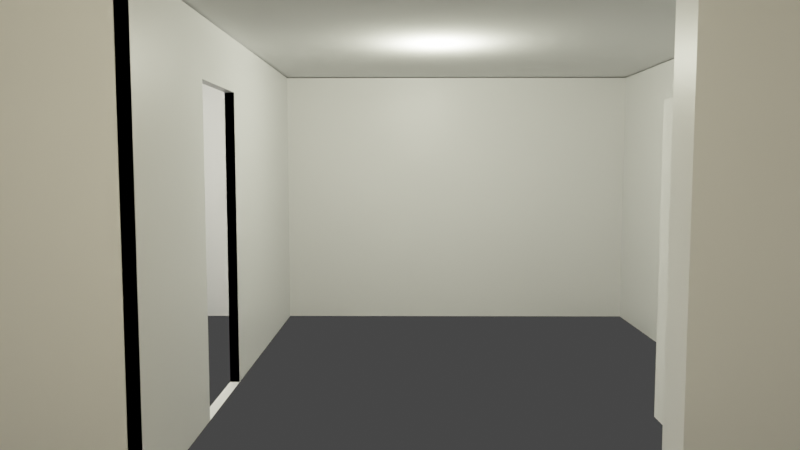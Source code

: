 # Source: maison.blend  (saved by Blender 2.93.21; exported with 4.5.12 LTS)
import bpy
from mathutils import Matrix  # noqa: F401  (used for matrix-valued properties, if any)

bpy.ops.wm.read_factory_settings(use_empty=True)
scene = bpy.context.scene
scene.name = 'Scene'

# ---- collections
col_collection = bpy.data.collections.new('Collection'); scene.collection.children.link(col_collection)
col_lampes = bpy.data.collections.new('Lampes'); col_collection.children.link(col_lampes)
col_meubles = bpy.data.collections.new('Meubles'); scene.collection.children.link(col_meubles)

# ---- materials (node trees are filled in below, after node groups)
mat_material = bpy.data.materials.new('Material')
mat_material.alpha_threshold = 0.0
mat_material.use_transparent_shadow = False
mat_material.line_color = (0.0, 0.0, 0.0, 1.0)

# ---- material node trees
mat_material.use_nodes = True; mat_material.node_tree.nodes.clear()
_N = mat_material.node_tree.nodes; _L = mat_material.node_tree.links
n0 = _N.new('ShaderNodeOutputMaterial'); n0.name = 'Material Output'; n0.location = (300, 300)
n1 = _N.new('ShaderNodeBsdfPrincipled'); n1.name = 'Principled BSDF'; n1.location = (10, 300)
n1.distribution = 'GGX'
n1.subsurface_method = 'BURLEY'
n1.inputs[2].default_value = 0.4
n1.inputs[3].default_value = 1.45
n1.inputs[27].default_value = (0.0, 0.0, 0.0, 1.0)
n1.inputs[28].default_value = 1.0
_L.new(n1.outputs[0], n0.inputs[0])
n0.is_active_output = True

# ---- world
world_world = bpy.data.worlds.new('World'); scene.world = world_world
world_world.use_nodes = True; world_world.node_tree.nodes.clear()
_N = world_world.node_tree.nodes; _L = world_world.node_tree.links
n0 = _N.new('ShaderNodeOutputWorld'); n0.name = 'World Output'; n0.location = (300, 300)
n1 = _N.new('ShaderNodeBackground'); n1.name = 'Background'; n1.location = (10, 300)
n1.inputs[0].default_value = (0.05088, 0.05088, 0.05088, 1.0)
_L.new(n1.outputs[0], n0.inputs[0])
n0.is_active_output = True
world_world.color = (0.05088, 0.05088, 0.05088)
world_world.use_sun_shadow = False
world_world.sun_shadow_jitter_overblur = 0.0

# ---- cameras
cam_camera = bpy.data.cameras.new('Camera')
cam_camera.clip_end = 100.0
cam_camera.ortho_scale = 7.314
cam_camera_001 = bpy.data.cameras.new('Camera.001')
cam_camera_002 = bpy.data.cameras.new('Camera.002')
cam_camera_002.lens = 32.0

# ---- lights
light_light_002 = bpy.data.lights.new('Light.002', 'POINT')
light_light_002.color = (1.0, 0.9722, 0.8167)
light_light_002.transmission_factor = 0.0
light_light_002.energy = 80.0
light_light_002.shadow_soft_size = 0.1
light_light_002.shadow_maximum_resolution = 0.006
light_light_002.use_absolute_resolution = True
light_light_001 = bpy.data.lights.new('Light.001', 'POINT')
light_light_001.color = (0.999, 1.0, 0.7727)
light_light_001.transmission_factor = 0.0
light_light_001.energy = 80.0
light_light_001.shadow_soft_size = 0.1
light_light_001.shadow_maximum_resolution = 0.006
light_light_001.use_absolute_resolution = True
light_light = bpy.data.lights.new('Light', 'POINT')
light_light.color = (1.0, 0.8861, 0.5913)
light_light.transmission_factor = 0.0
light_light.energy = 80.0
light_light.shadow_soft_size = 0.1
light_light.shadow_maximum_resolution = 0.006
light_light.use_absolute_resolution = True

# ---- meshes
me_cube = bpy.data.meshes.new('Cube')
me_cube.from_pydata([(6.245, -1.0, -1.0), (6.245, 7.65, -1.0), (-4.745, -0.8, -1.0), (1.0, 7.45, -1.0), (1.0, 1.85, -1.0), (0.93, 1.78, -1.0), (-8.035, -0.8, -1.0), (-8.035, -1.0, -1.0), (-1.465, 1.85, -1.0), (1.0, 3.2, -1.0), (-7.835, -0.8, -1.0), (-7.835, 2.75, -1.0), (-8.035, 2.75, -1.0), (0.93, -0.8, -1.0), (0.8, 2.95, -1.0), (-4.745, 1.95, -1.0), (-4.815, 1.95, -1.0), (0.8, 7.65, -1.0), (6.045, -0.8, -1.0), (6.045, 7.45, -1.0), (1.0, -0.8, -1.0), (-4.815, -0.8, -1.0), (6.045, 3.2, -1.0), (4.319, -0.8, -1.0), (2.901, -0.8, -1.0), (2.901, -1.0, -1.0), (4.319, -1.0, -1.0), (6.045, 3.465, -1.0), (5.06, 3.2, -1.0), (5.06, 3.465, -1.0), (2.54, 3.2, -1.0), (2.54, 4.33, -1.0), (2.54, 5.13, -1.0), (2.54, 5.13, -1.0), (2.54, 7.45, -1.0), (2.54, 3.2, -1.0), (2.54, 4.33, -1.0), (1.0, 2.75, -1.0), (2.47, 5.13, -1.0), (2.47, 7.45, -1.0), (2.47, 3.2, -1.0), (2.47, 4.33, -1.0), (2.47, 3.27, -1.0), (1.0, 3.27, -1.0), (-0.665, 1.85, -1.0), (-1.995, 1.85, -1.0), (-1.465, 1.78, -1.0), (-0.665, 1.78, -1.0), (-1.995, 1.78, -1.0), (-1.995, 0.94, -1.0), (-1.925, 1.78, -1.0), (-1.925, 0.94, -1.0), (-1.995, 0.87, -1.0), (-1.925, 0.87, -1.0), (-1.995, 0.94, -1.0), (-1.995, 0.87, -1.0), (-2.795, 0.94, -1.0), (-2.795, 0.87, -1.0), (-3.01, 0.94, -1.0), (-3.01, 0.87, -1.0), (-2.94, 0.94, -1.0), (-2.94, 0.87, -1.0), (-2.94, -0.8, -1.0), (-3.01, -0.8, -1.0), (-3.01, 0.87, -1.0), (-3.01, 0.94, -1.0), (-8.035, 2.95, -1.0), (0.93, 1.78, 1.5), (0.93, -0.8, 1.5), (-8.035, 2.75, 1.5), (-7.835, 2.75, 1.5), (-3.01, 0.87, 1.5), (-7.835, -0.8, 1.5), (-8.035, -0.8, 1.5), (-1.465, 1.78, 1.5), (-0.665, 1.78, 1.5), (-4.815, -0.8, 1.5), (4.319, -1.0, 1.5), (6.245, -1.0, 1.5), (1.0, 2.75, 1.5), (-0.665, 1.85, 1.5), (-1.465, 1.85, 1.5), (0.8, 7.65, 1.5), (0.8, 2.95, 1.5), (6.245, 7.65, 1.5), (1.0, 1.85, 1.5), (4.319, -0.8, 1.5), (6.045, -0.8, 1.5), (1.0, -0.8, 1.5), (2.54, 4.33, 1.5), (-4.745, -0.8, 1.5), (-4.745, 1.95, 1.5), (6.045, 3.465, 1.5), (6.045, 7.45, 1.5), (-4.815, 1.95, 1.5), (1.0, 3.2, 1.5), (1.0, 7.45, 1.5), (-8.035, -1.0, 1.5), (2.901, -0.8, 1.5), (2.901, -1.0, 1.5), (6.045, 3.2, 1.5), (5.06, 3.2, 1.5), (5.06, 3.465, 1.5), (2.47, 3.27, 1.5), (2.47, 4.33, 1.5), (2.54, 5.13, 1.5), (2.54, 7.45, 1.5), (2.54, 3.2, 1.5), (1.0, 3.27, 1.5), (2.47, 5.13, 1.5), (2.47, 7.45, 1.5), (2.47, 3.2, 1.5), (-1.995, 1.85, 1.5), (-1.995, 1.78, 1.5), (-1.925, 1.78, 1.5), (-1.925, 0.94, 1.5), (-1.925, 0.87, 1.5), (-1.995, 0.87, 1.5), (-1.995, 0.94, 1.5), (-2.795, 0.87, 1.5), (-2.795, 0.94, 1.5), (-3.01, 0.94, 1.5), (-2.94, 0.87, 1.5), (-2.94, 0.94, 1.5), (-3.01, -0.8, 1.5), (-2.94, -0.8, 1.5), (-8.035, 2.95, 1.5), (1.0, 1.85, -0.875), (1.0, 2.75, -0.875), (1.0, 2.75, -0.875), (1.0, 1.85, -0.875), (-4.745, 2.75, -0.875), (-4.745, 1.85, -0.875), (-7.835, 2.75, -0.875), (-3.01, 0.87, -0.875), (-4.745, 1.95, -0.875), (-1.995, 0.94, -0.875), (-0.665, 1.85, -0.875), (-1.465, 1.85, -0.875), (-1.995, 1.85, -0.875), (-4.745, 0.94, -0.875), (-2.795, 0.94, -0.875), (-2.94, 0.94, -0.875), (-3.01, 0.94, -0.875), (-3.01, 0.94, -0.875), (-3.01, 0.87, -0.875), (-7.835, -0.8, -0.875), (-4.815, -0.8, -0.875), (-3.01, -0.8, -0.875), (-1.995, 1.78, -0.875), (-4.745, -0.8, -0.875), (-4.815, 2.75, -0.875), (-4.815, 1.95, -0.875), (2.54, 5.13, 1.12), (2.47, 5.13, 1.12), (2.47, 4.33, 1.12), (2.54, 4.33, 1.12), (-1.465, 1.78, 1.12), (-0.665, 1.78, 1.12), (-0.665, 1.85, 1.12), (-1.465, 1.85, 1.12), (-0.665, 1.78, -0.875), (-1.465, 1.78, -0.875), (-1.465, 1.78, -0.875), (-0.665, 1.78, -0.875), (0.93, -0.8, -0.875), (-2.94, -0.8, -0.875), (-2.94, -0.8, -0.875), (0.93, -0.8, -0.875), (-2.94, 0.87, -0.875), (0.93, 0.87, -0.875), (-1.925, 0.94, -0.875), (-1.925, 0.87, -0.875), (-1.995, 0.87, -0.875), (-1.995, 0.87, -0.875), (-2.795, 0.87, -0.875), (-1.925, 1.78, -0.875), (0.93, 1.78, -0.875), (-1.995, 0.94, 1.12), (-2.795, 0.94, 1.12), (-1.995, 0.87, 1.12), (-4.745, 2.75, 1.5), (-2.795, 0.87, 1.12), (-4.815, 2.75, 1.5), (-4.815, 1.95, 1.5), (-4.745, 1.95, 1.5), (-4.745, 2.75, 1.5), (-4.815, 2.75, 1.5), (-4.745, 1.95, 1.12), (-4.745, 2.75, 1.12), (-4.815, 1.95, 1.12), (-4.815, 2.75, 1.12), (-1.925, -0.8, 1.5), (-1.995, -0.8, 1.5), (-1.925, -0.8, -0.875), (-1.995, -0.8, -0.875), (-1.995, -0.8, 1.12)], [(32, 33), (85, 79), (136, 54), (166, 167), (168, 165), (55, 173), (76, 184), (70, 187)], [(11, 37, 9, 14, 66, 12), (49, 51, 50, 48), (6, 7, 25, 26, 0, 18, 23, 24, 20, 13, 62, 63, 2, 21, 10), (46, 8, 44, 47), (21, 16, 15, 2), (5, 4, 20, 13), (17, 3, 43, 9, 14), (1, 0, 18, 22, 27, 19), (1, 19, 34, 39, 3, 17), (11, 12, 6, 10), (22, 28, 29, 27), (31, 36, 35, 30), (36, 41, 42, 40, 35), (34, 39, 38, 33), (32, 38, 41, 31), (40, 42, 43, 9), (49, 52, 53, 51), (49, 54, 55, 52), (54, 56, 57, 55), (56, 60, 61, 57), (58, 60, 61, 59), (47, 44, 4, 5), (61, 62, 63, 59), (46, 8, 45, 48, 50), (59, 64, 65, 58), (70, 69, 126, 83, 95, 79, 181, 183), (118, 113, 114, 115), (73, 72, 76, 90, 124, 125, 193, 192, 68, 88, 98, 86, 87, 78, 77, 99, 97), (75, 80, 159, 158), (76, 90, 91, 94), (67, 68, 88, 85), (82, 83, 95, 108, 96), (84, 93, 92, 100, 87, 78), (84, 82, 96, 110, 106, 93), (70, 72, 73, 69), (100, 92, 102, 101), (89, 107, 111, 103, 104), (106, 105, 109, 110), (109, 105, 153, 154), (111, 95, 108, 103), (118, 115, 116, 117), (118, 117, 119, 120), (120, 119, 122, 123), (121, 71, 122, 123), (75, 67, 85, 80), (122, 71, 124, 125), (74, 114, 113, 112, 81), (35, 40, 111, 107), (11, 10, 146, 133), (64, 59, 145, 134), (140, 144, 145, 134, 148, 150), (179, 182, 180, 178), (33, 38, 154, 153), (74, 75, 158, 157), (9, 37, 128, 79, 95), (24, 25, 99, 98), (10, 21, 147, 76, 72, 146), (179, 141, 175, 182), (24, 23, 86, 98), (0, 26, 77, 78), (178, 180, 173, 136), (20, 24, 98, 88), (37, 11, 133, 70, 183, 181, 79, 128), (43, 42, 103, 108), (25, 7, 97, 99), (47, 5, 177, 164), (58, 65, 144, 121, 143), (40, 30, 107, 111), (26, 25, 99, 77), (44, 8, 138, 137), (23, 26, 77, 86), (17, 14, 83, 82), (60, 58, 143, 142), (38, 32, 153, 105, 109, 154), (22, 18, 87, 100), (0, 1, 84, 78), (31, 41, 155, 156), (4, 44, 137, 159, 80, 85, 127), (59, 63, 148, 124, 71, 145), (40, 9, 95, 111), (29, 28, 101, 102), (1, 17, 82, 84), (62, 61, 169, 122, 125, 166), (3, 39, 110, 96), (28, 22, 100, 101), (23, 18, 87, 86), (45, 8, 138, 139), (27, 29, 102, 92), (20, 4, 127, 85, 88), (60, 56, 141, 142), (6, 12, 69, 73), (42, 41, 155, 104, 103), (57, 61, 169, 175), (65, 64, 134, 71, 121, 144), (31, 30, 107, 89, 156), (2, 15, 135, 188, 91, 90, 150), (2, 63, 148, 124, 90, 150), (48, 45, 139, 149), (19, 27, 92, 93), (91, 188, 135, 152, 190, 94), (12, 66, 126, 69), (34, 33, 153, 105, 106), (66, 14, 83, 126), (49, 48, 149, 136), (50, 51, 171, 176), (34, 19, 93, 106), (43, 3, 96, 108), (30, 35, 107), (53, 52, 174, 173, 172), (37, 4, 127, 128), (15, 16, 147, 132, 135), (46, 50, 176, 163), (38, 39, 110, 109, 154), (7, 6, 73, 97), (5, 13, 165, 68, 67, 177), (51, 53, 172, 171), (41, 36, 156, 89, 104, 155), (128, 127, 130, 129), (129, 130, 137, 138, 139, 132, 135, 131), (132, 139, 149, 136, 141, 142, 143, 144, 140), (157, 158, 159, 160), (139, 138, 160, 81, 112), (131, 135, 152, 151), (142, 143, 121, 123), (142, 141, 179, 120, 123), (136, 149, 113, 118, 178), (149, 139, 112, 113), (134, 145, 71), (151, 152, 147, 146, 133), (94, 190, 152, 147, 76), (16, 21, 147), (133, 146, 72, 70), (153, 156, 155, 154), (152, 135, 132, 147), (104, 109, 154, 155), (89, 104, 155, 156), (105, 89, 156, 153), (89, 105, 109, 104), (80, 81, 160, 159), (81, 74, 157, 160), (137, 138, 163, 164), (164, 163, 162, 161), (13, 62, 166, 195, 194, 165), (168, 194, 195, 167, 169, 175, 174, 173, 172, 170), (166, 195, 196, 193, 125), (170, 172, 171, 176, 163, 162, 161, 164, 177), (175, 169, 122, 119, 182), (174, 180, 196, 195), (159, 137, 164, 158), (164, 177, 67, 75, 158), (171, 172, 116, 115), (176, 171, 115, 114), (163, 176, 114, 74, 157), (160, 157, 163, 138), (74, 81, 80, 75), (179, 178, 118, 120), (119, 117, 180, 182), (141, 136, 174, 175), (91, 94, 184, 185), (185, 184, 187, 186), (181, 91, 185, 186), (94, 183, 187, 184), (183, 181, 186, 187), (184, 187, 191, 190), (91, 181, 189, 188), (189, 191, 190, 188), (194, 195, 196, 193, 192), (116, 172, 194, 192), (172, 173, 195, 194), (180, 117, 193, 196), (117, 116, 192, 193), (173, 174, 195), (192, 194, 165, 68)])
_uv = me_cube.uv_layers.new(name='UVMap')
_uv.uv.foreach_set('vector', [0.0, 0.0, 0.0, 0.0, 0.0, 0.0, 0.0, 0.0, 0.0, 0.0, 0.0, 0.0, 0.0, 0.0, 0.0, 0.0, 0.0, 0.0, 0.0, 0.0, 0.0, 0.0, 0.0, 0.0, 0.0, 0.0, 0.0, 0.0, 0.0, 0.0, 0.0, 0.0, 0.0, 0.0, 0.0, 0.0, 0.0, 0.0, 0.0, 0.0, 0.0, 0.0, 0.0, 0.0, 0.0, 0.0, 0.0, 0.0, 0.0, 0.0, 0.0, 0.0, 0.0, 0.0, 0.0, 0.0, 0.0, 0.0, 0.0, 0.0, 0.0, 0.0, 0.0, 0.0, 0.0, 0.0, 0.0, 0.0, 0.0, 0.0, 0.0, 0.0, 0.0, 0.0, 0.0, 0.0, 0.0, 0.0, 0.0, 0.0, 0.0, 0.0, 0.0, 0.0, 0.0, 0.0, 0.0, 0.0, 0.0, 0.0, 0.0, 0.0, 0.0, 0.0, 0.0, 0.0, 0.0, 0.0, 0.0, 0.0, 0.0, 0.0, 0.0, 0.0, 0.0, 0.0, 0.0, 0.0, 0.0, 0.0, 0.0, 0.0, 0.0, 0.0, 0.0, 0.0, 0.0, 0.0, 0.0, 0.0, 0.0, 0.0, 0.0, 0.0, 0.0, 0.0, 0.0, 0.0, 0.0, 0.0, 0.0, 0.0, 0.0, 0.0, 0.0, 0.0, 0.0, 0.0, 0.0, 0.0, 0.0, 0.0, 0.0, 0.0, 0.0, 0.0, 0.0, 0.0, 0.0, 0.0, 0.0, 0.0, 0.0, 0.0, 0.0, 0.0, 0.0, 0.0, 0.0, 0.0, 0.0, 0.0, 0.0, 0.0, 0.0, 0.0, 0.0, 0.0, 0.0, 0.0, 0.0, 0.0, 0.0, 0.0, 0.0, 0.0, 0.0, 0.0, 0.0, 0.0, 0.0, 0.0, 0.0, 0.0, 0.0, 0.0, 0.0, 0.0, 0.0, 0.0, 0.0, 0.0, 0.0, 0.0, 0.0, 0.0, 0.0, 0.0, 0.0, 0.0, 0.0, 0.0, 0.0, 0.0, 0.0, 0.0, 0.0, 0.0, 0.0, 0.0, 0.0, 0.0, 0.0, 0.0, 0.0, 0.0, 0.0, 0.0, 0.0, 0.0, 0.0, 0.0, 0.0, 0.0, 0.0, 0.0, 0.0, 0.0, 0.0, 0.0, 0.0, 0.0, 0.0, 0.0, 0.0, 0.0, 0.0, 0.0, 0.0, 0.0, 0.0, 0.0, 0.0, 0.0, 0.0, 0.0, 0.0, 0.0, 0.0, 0.0, 0.0, 0.0, 0.0, 0.0, 0.0, 0.0, 0.0, 0.0, 0.0, 0.0, 0.0, 0.0, 0.0, 0.0, 0.0, 0.0, 0.0, 0.0, 0.0, 0.0, 0.0, 0.0, 0.0, 0.0, 0.0, 0.0, 0.0, 0.0, 0.0, 0.0, 0.0, 0.0, 0.0, 0.0, 0.0, 0.0, 0.0, 0.0, 0.0, 0.0, 0.0, 0.0, 0.0, 0.0, 0.0, 0.0, 0.0, 0.0, 0.0, 0.0, 0.0, 0.0, 0.0, 0.0, 0.0, 0.0, 0.0, 0.0, 0.0, 0.0, 0.0, 0.0, 0.0, 0.0, 0.0, 0.0, 0.0, 0.0, 0.0, 0.0, 0.0, 0.0, 0.0, 0.0, 0.0, 0.0, 0.0, 0.0, 0.0, 0.0, 0.0, 0.0, 0.0, 0.0, 0.0, 0.0, 0.0, 0.0, 0.0, 0.0, 0.0, 0.0, 0.0, 0.0, 0.0, 0.0, 0.0, 0.0, 0.0, 0.0, 0.0, 0.0, 0.0, 0.0, 0.0, 0.0, 0.0, 0.0, 0.0, 0.0, 0.0, 0.0, 0.0, 0.0, 0.0, 0.0, 0.0, 0.0, 0.0, 0.0, 0.0, 0.0, 0.0, 0.0, 0.0, 0.0, 0.0, 0.0, 0.0, 0.0, 0.0, 0.0, 0.0, 0.0, 0.0, 0.0, 0.0, 0.0, 0.0, 0.0, 0.0, 0.0, 0.0, 0.0, 0.0, 0.0, 0.0, 0.0, 0.0, 0.0, 0.0, 0.0, 0.0, 0.0, 0.0, 0.0, 0.0, 0.0, 0.0, 0.0, 0.0, 0.0, 0.0, 0.0, 0.0, 0.0, 0.0, 0.0, 0.0, 0.0, 0.0, 0.0, 0.0, 0.0, 0.0, 0.0, 0.0, 0.0, 0.0, 0.0, 0.0, 0.0, 0.0, 0.0, 0.0, 0.0, 0.0, 0.0, 0.0, 0.0, 0.0, 0.0, 0.0, 0.0, 0.0, 0.0, 0.0, 0.0, 0.0, 0.0, 0.0, 0.0, 0.0, 0.0, 0.0, 0.0, 0.0, 0.0, 0.0, 0.0, 0.0, 0.0, 0.0, 0.0, 0.0, 0.0, 0.0, 0.0, 0.0, 0.0, 0.0, 0.0, 0.0, 0.0, 0.0, 0.0, 0.0, 0.0, 0.0, 0.0, 0.0, 0.0, 0.0, 0.0, 0.0, 0.0, 0.0, 0.0, 0.0, 0.0, 0.0, 0.0, 0.0, 0.0, 0.0, 0.0, 0.0, 0.0, 0.0, 0.0, 0.0, 0.0, 0.0, 0.0, 0.0, 0.0, 0.0, 0.0, 0.0, 0.0, 0.0, 0.0, 0.0, 0.0, 0.0, 0.0, 0.0, 0.0, 0.0, 0.0, 0.0, 0.0, 0.0, 0.0, 0.0, 0.0, 0.0, 0.0, 0.0, 0.0, 0.0, 0.0, 0.0, 0.0, 0.0, 0.0, 0.0, 0.0, 0.0, 0.0, 0.0, 0.0, 0.0, 0.0, 0.0, 0.0, 0.0, 0.0, 0.0, 0.0, 0.0, 0.0, 0.0, 0.0, 0.0, 0.0, 0.0, 0.0, 0.0, 0.0, 0.0, 0.0, 0.0, 0.0, 0.0, 0.0, 0.0, 0.0, 0.0, 0.0, 0.0, 0.0, 0.0, 0.0, 0.0, 0.0, 0.0, 0.0, 0.0, 0.0, 0.0, 0.0, 0.0, 0.0, 0.0, 0.0, 0.0, 0.0, 0.0, 0.0, 0.0, 0.0, 0.0, 0.0, 0.0, 0.0, 0.0, 0.0, 0.0, 0.0, 0.0, 0.0, 0.0, 0.0, 0.0, 0.0, 0.0, 0.0, 0.0, 0.0, 0.0, 0.0, 0.0, 0.0, 0.0, 0.0, 0.0, 0.0, 0.0, 0.0, 0.0, 0.0, 0.0, 0.0, 0.0, 0.0, 0.0, 0.0, 0.0, 0.0, 0.0, 0.0, 0.0, 0.0, 0.0, 0.0, 0.0, 0.0, 0.0, 0.0, 0.0, 0.0, 0.0, 0.0, 0.0, 0.0, 0.0, 0.0, 0.0, 0.0, 0.0, 0.0, 0.0, 0.0, 0.0, 0.0, 0.0, 0.0, 0.0, 0.0, 0.0, 0.0, 0.0, 0.0, 0.0, 0.0, 0.0, 0.0, 0.0, 0.0, 0.0, 0.0, 0.0, 0.0, 0.0, 0.0, 0.0, 0.0, 0.0, 0.0, 0.0, 0.0, 0.0, 0.0, 0.0, 0.0, 0.0, 0.0, 0.0, 0.0, 0.0, 0.0, 0.0, 0.0, 0.0, 0.0, 0.0, 0.0, 0.0, 0.0, 0.0, 0.0, 0.0, 0.0, 0.0, 0.0, 0.0, 0.0, 0.0, 0.0, 0.0, 0.0, 0.0, 0.0, 0.0, 0.0, 0.0, 0.0, 0.0, 0.0, 0.0, 0.0, 0.0, 0.0, 0.0, 0.0, 0.0, 0.0, 0.0, 0.0, 0.0, 0.0, 0.0, 0.0, 0.0, 0.0, 0.0, 0.0, 0.0, 0.0, 0.0, 0.0, 0.0, 0.0, 0.0, 0.0, 0.0, 0.0, 0.0, 0.0, 0.0, 0.0, 0.0, 0.0, 0.0, 0.0, 0.0, 0.0, 0.0, 0.0, 0.0, 0.0, 0.0, 0.0, 0.0, 0.0, 0.0, 0.0, 0.0, 0.0, 0.0, 0.0, 0.0, 0.0, 0.0, 0.0, 0.0, 0.0, 0.0, 0.0, 0.0, 0.0, 0.0, 0.0, 0.0, 0.0, 0.0, 0.0, 0.0, 0.0, 0.0, 0.0, 0.0, 0.0, 0.0, 0.0, 0.0, 0.0, 0.0, 0.0, 0.0, 0.0, 0.0, 0.0, 0.0, 0.0, 0.0, 0.0, 0.0, 0.0, 0.0, 0.0, 0.0, 0.0, 0.0, 0.0, 0.0, 0.0, 0.0, 0.0, 0.0, 0.0, 0.0, 0.0, 0.0, 0.0, 0.0, 0.0, 0.0, 0.0, 0.0, 0.0, 0.0, 0.0, 0.0, 0.0, 0.0, 0.0, 0.0, 0.0, 0.0, 0.0, 0.0, 0.0, 0.0, 0.0, 0.0, 0.0, 0.0, 0.0, 0.0, 0.0, 0.0, 0.0, 0.0, 0.0, 0.0, 0.0, 0.0, 0.0, 0.0, 0.0, 0.0, 0.0, 0.0, 0.0, 0.0, 0.0, 0.0, 0.0, 0.0, 0.0, 0.0, 0.0, 0.0, 0.0, 0.0, 0.0, 0.0, 0.0, 0.0, 0.0, 0.0, 0.0, 0.0, 0.0, 0.0, 0.0, 0.0, 0.0, 0.0, 0.0, 0.0, 0.0, 0.0, 0.0, 0.0, 0.0, 0.0, 0.0, 0.0, 0.0, 0.0, 0.0, 0.0, 0.0, 0.0, 0.0, 0.0, 0.0, 0.0, 0.0, 0.0, 0.0, 0.0, 0.0, 0.0, 0.0, 0.0, 0.0, 0.0, 0.0, 0.0, 0.0, 0.0, 0.0, 0.0, 0.0, 0.0, 0.0, 0.0, 0.0, 0.0, 0.0, 0.0, 0.0, 0.0, 0.0, 0.0, 0.0, 0.0, 0.0, 0.0, 0.0, 0.0, 0.0, 0.0, 0.0, 0.0, 0.0, 0.0, 0.0, 0.0, 0.0, 0.0, 0.0, 0.0, 0.0, 0.0, 0.0, 0.0, 0.0, 0.0, 0.0, 0.0, 0.0, 0.0, 0.0, 0.0, 0.0, 0.0, 0.0, 0.0, 0.0, 0.0, 0.0, 0.0, 0.0, 0.0, 0.0, 0.0, 0.0, 0.0, 0.0, 0.0, 0.0, 0.0, 0.0, 0.0, 0.0, 0.0, 0.0, 0.0, 0.0, 0.0, 0.0, 0.0, 0.0, 0.0, 0.0, 0.0, 0.0, 0.0, 0.0, 0.0, 0.0, 0.0, 0.0, 0.0, 0.0, 0.0, 0.0, 0.0, 0.0, 0.0, 0.0, 0.0, 0.0, 0.0, 0.0, 0.0, 0.0, 0.0, 0.0, 0.0, 0.0, 0.0, 0.0, 0.0, 0.0, 0.0, 0.0, 0.0, 0.0, 0.0, 0.0, 0.0, 0.0, 0.0, 0.0, 0.0, 0.0, 0.0, 0.0, 0.0, 0.0, 0.0, 0.0, 0.0, 0.0, 0.0, 0.0, 0.0, 0.0, 0.0, 0.0, 0.0, 0.0, 0.0, 0.0, 0.0, 0.0, 0.0, 0.0, 0.0, 0.0, 0.0, 0.0, 0.0, 0.0, 0.0, 0.0, 0.0, 0.0, 0.0, 0.0, 0.0, 0.0, 0.0, 0.0, 0.0, 0.0, 0.0, 0.0, 0.0, 0.0, 0.0, 0.0, 0.0, 0.0, 0.0, 0.0, 0.0, 0.0, 0.0, 0.0, 0.0, 0.0, 0.0, 0.0, 0.0, 0.0, 0.0, 0.0, 0.0, 0.0, 0.0, 0.0, 0.0, 0.0, 0.0, 0.0, 0.0, 0.0, 0.0, 0.0, 0.0, 0.0, 0.0, 0.0, 0.0, 0.0, 0.0, 0.0, 0.0, 0.0, 0.0, 0.0, 0.0, 0.0, 0.0, 0.0, 0.0, 0.0, 0.0, 0.0, 0.0, 0.0, 0.0, 0.0, 0.0, 0.0, 0.0, 0.0, 0.0, 0.0, 0.0, 0.0, 0.0, 0.0, 0.0, 0.0, 0.0, 0.0, 0.0, 0.0, 0.0, 0.0, 0.0, 0.0, 0.0, 0.0, 0.0, 0.0, 0.0, 0.0, 0.0, 0.0, 0.0, 0.0, 0.0, 0.0, 0.0, 0.0, 0.0, 0.0, 0.0, 0.0, 0.0, 0.0, 0.0, 0.0, 0.0, 0.0, 0.0, 0.0, 0.0, 0.0, 0.0, 0.0, 0.0, 0.0, 0.0, 0.0, 0.0, 0.0, 0.0, 0.0, 0.0, 0.0, 0.0, 0.0, 0.0, 0.0, 0.0, 0.0, 0.0, 0.0, 0.0, 0.0, 0.0, 0.0, 0.0, 0.0, 0.0, 0.0, 0.0, 0.0, 0.0, 0.0, 0.0, 0.0, 0.0, 0.0, 0.0, 0.0, 0.0, 0.0, 0.0, 0.0, 0.0, 0.0, 0.0, 0.0, 0.0, 0.0, 0.0, 0.0, 0.0, 0.0, 0.0, 0.0, 0.0, 0.0, 0.0, 0.0, 0.0, 0.0, 0.0, 0.0, 0.0, 0.0, 0.0, 0.0, 0.0, 0.0, 0.0, 0.0, 0.0, 0.0, 0.0, 0.0, 0.0, 0.0, 0.0, 0.0, 0.0, 0.0, 0.0, 0.0, 0.0, 0.0, 0.0, 0.0, 0.0, 0.0, 0.0, 0.0, 0.0, 0.0, 0.0, 0.0, 0.0, 0.0, 0.0, 0.0, 0.0, 0.0, 0.0, 0.0, 0.0, 0.0, 0.0, 0.0, 0.0, 0.0, 0.0, 0.0, 0.0, 0.0, 0.0, 0.0, 0.0, 0.0, 0.0, 0.0, 0.0, 0.0, 0.0, 0.0, 0.0, 0.0, 0.0, 0.0, 0.0, 0.0, 0.0, 0.0, 0.0, 0.0, 0.0, 0.0, 0.0, 0.0, 0.0, 0.0, 0.0, 0.0, 0.0, 0.0, 0.0, 0.0, 0.0, 0.0, 0.0, 0.0, 0.0, 0.0, 0.0, 0.0, 0.0, 0.0, 0.0, 0.0, 0.0, 0.0, 0.0, 0.0, 0.0, 0.0, 0.0, 0.0, 0.0, 0.0, 0.0, 0.0, 0.0, 0.0, 0.0, 0.0, 0.0, 0.0, 0.0, 0.0, 0.0, 0.0, 0.0, 0.0, 0.0, 0.0, 0.0, 0.0, 0.0, 0.0, 0.0, 0.0, 0.0, 0.0, 0.0, 0.0, 0.0, 0.0, 0.0, 0.0, 0.0, 0.0, 0.0, 0.0, 0.0, 0.0, 0.0, 0.0, 0.0, 0.0, 0.0, 0.0, 0.0, 0.0, 0.0, 0.0, 0.0, 0.0, 0.0, 0.0, 0.0, 0.0, 0.0, 0.0, 0.0, 0.0, 0.0, 0.0, 0.0, 0.0, 0.0, 0.0, 0.0, 0.0, 0.0, 0.0, 0.0, 0.0, 0.0, 0.0, 0.0, 0.0, 0.0, 0.0, 0.0, 0.0, 0.0, 0.0, 0.0, 0.0, 0.0, 0.0, 0.0, 0.0, 0.0, 0.0, 0.0, 0.0, 0.0, 0.0, 0.0, 0.0, 0.0, 0.0, 0.0, 0.0, 0.0, 0.0, 0.0, 0.0, 0.0, 0.0, 0.0, 0.0, 0.0, 0.0, 0.0, 0.0, 0.0, 0.0, 0.0, 0.0, 0.0, 0.0, 0.0, 0.0, 0.0, 0.0, 0.0, 0.0, 0.0, 0.0, 0.0, 0.0, 0.0, 0.0, 0.0, 0.0, 0.0, 0.0, 0.0, 0.0, 0.0, 0.0, 0.0, 0.0, 0.0, 0.0, 0.0, 0.0, 0.0, 0.0, 0.0, 0.0, 0.0, 0.0, 0.0, 0.0, 0.0, 0.0, 0.0, 0.0, 0.0, 0.0, 0.0, 0.0, 0.0, 0.0, 0.0, 0.0, 0.0, 0.0, 0.0, 0.0, 0.0, 0.0, 0.0, 0.0, 0.0, 0.0, 0.0, 0.0, 0.0, 0.0, 0.0, 0.0, 0.0, 0.0, 0.0, 0.0, 0.0, 0.0, 0.0, 0.0, 0.0, 0.0, 0.0, 0.0, 0.0, 0.0, 0.0, 0.0, 0.0, 0.0, 0.0, 0.0, 0.0, 0.0, 0.0, 0.0, 0.0, 0.0, 0.0, 0.0, 0.0, 0.0, 0.0, 0.0, 0.0, 0.0, 0.0, 0.0, 0.0, 0.0, 0.0, 0.0, 0.0, 0.0, 0.0, 0.0, 0.0, 0.0, 0.0, 0.0, 0.0, 0.0, 0.0, 0.0, 0.0, 0.0, 0.0, 0.0, 0.0, 0.0, 0.0, 0.0, 0.0, 0.0, 0.0, 0.0, 0.0, 0.0, 0.0, 0.0, 0.0, 0.0, 0.0, 0.0, 0.0, 0.0, 0.0, 0.0])
me_cube.materials.append(mat_material)
me_cube.use_remesh_preserve_volume = False
me_cube.use_remesh_preserve_attributes = False
me_cube.use_mirror_vertex_groups = False
me_cube.update()
me_plane = bpy.data.meshes.new('Plane')
me_plane.from_pydata([(-13.37, 1.15, 3.303), (0.9123, 1.15, 3.303), (-4.533, 9.8, 3.303), (0.9123, 9.8, 3.303), (-4.533, 5.1, 3.303), (-13.37, 5.1, 3.303), (-13.37, 5.1, 3.403), (-13.37, 1.15, 3.403), (0.9123, 1.15, 3.403), (0.9123, 9.8, 3.403), (-4.533, 9.8, 3.403), (-4.533, 5.1, 3.403)], [], [(0, 5, 4, 2, 3, 1), (7, 8, 9, 10, 11, 6), (4, 5, 6, 11), (3, 2, 10, 9), (0, 1, 8, 7), (2, 4, 11, 10), (1, 3, 9, 8), (5, 0, 7, 6)])
_uv = me_plane.uv_layers.new(name='UVMap')
_uv.uv.foreach_set('vector', [0.0, 0.0, 0.0, 0.25, 0.0, 0.5, 0.0, 1.0, 1.0, 1.0, 1.0, 0.0, 0.0, 0.0, 1.0, 0.0, 1.0, 1.0, 0.0, 1.0, 0.0, 0.5, 0.0, 0.25, 0.0, 0.5, 0.0, 0.25, 0.0, 0.25, 0.0, 0.5, 1.0, 1.0, 0.0, 1.0, 0.0, 1.0, 1.0, 1.0, 0.0, 0.0, 1.0, 0.0, 1.0, 0.0, 0.0, 0.0, 0.0, 1.0, 0.0, 0.5, 0.0, 0.5, 0.0, 1.0, 1.0, 0.0, 1.0, 1.0, 1.0, 1.0, 1.0, 0.0, 0.0, 0.25, 0.0, 0.0, 0.0, 0.0, 0.0, 0.25])
me_plane.use_remesh_fix_poles = True
me_plane.use_remesh_preserve_attributes = False
me_plane.update()
me_cube_002 = bpy.data.meshes.new('Cube.002')
me_cube_002.from_pydata([(-0.5, -0.5, -0.5), (-0.5, -0.5, 0.5), (-0.5, 0.5, -0.5), (-0.5, 0.5, 0.5), (0.5, -0.5, -0.5), (0.5, -0.5, 0.5), (0.5, 0.5, -0.5), (0.5, 0.5, 0.5)], [], [(0, 1, 3, 2), (2, 3, 7, 6), (6, 7, 5, 4), (4, 5, 1, 0), (2, 6, 4, 0), (7, 3, 1, 5)])
_uv = me_cube_002.uv_layers.new(name='UVMap')
_uv.uv.foreach_set('vector', [0.375, 0.0, 0.625, 0.0, 0.625, 0.25, 0.375, 0.25, 0.375, 0.25, 0.625, 0.25, 0.625, 0.5, 0.375, 0.5, 0.375, 0.5, 0.625, 0.5, 0.625, 0.75, 0.375, 0.75, 0.375, 0.75, 0.625, 0.75, 0.625, 1.0, 0.375, 1.0, 0.125, 0.5, 0.375, 0.5, 0.375, 0.75, 0.125, 0.75, 0.625, 0.5, 0.875, 0.5, 0.875, 0.75, 0.625, 0.75])
me_cube_002.use_remesh_fix_poles = True
me_cube_002.use_remesh_preserve_attributes = False
me_cube_002.update()
me_cube_003 = bpy.data.meshes.new('Cube.003')
me_cube_003.from_pydata([(-0.5, -0.5, -0.5), (-0.5, -0.5, 0.5), (-0.5, 0.5, -0.5), (-0.5, 0.5, 0.5), (0.5, -0.5, -0.5), (0.5, -0.5, 0.5), (0.5, 0.5, -0.5), (0.5, 0.5, 0.5)], [], [(0, 1, 3, 2), (2, 3, 7, 6), (6, 7, 5, 4), (4, 5, 1, 0), (2, 6, 4, 0), (7, 3, 1, 5)])
_uv = me_cube_003.uv_layers.new(name='UVMap')
_uv.uv.foreach_set('vector', [0.375, 0.0, 0.625, 0.0, 0.625, 0.25, 0.375, 0.25, 0.375, 0.25, 0.625, 0.25, 0.625, 0.5, 0.375, 0.5, 0.375, 0.5, 0.625, 0.5, 0.625, 0.75, 0.375, 0.75, 0.375, 0.75, 0.625, 0.75, 0.625, 1.0, 0.375, 1.0, 0.125, 0.5, 0.375, 0.5, 0.375, 0.75, 0.125, 0.75, 0.625, 0.5, 0.875, 0.5, 0.875, 0.75, 0.625, 0.75])
me_cube_003.use_remesh_fix_poles = True
me_cube_003.use_remesh_preserve_attributes = False
me_cube_003.update()
me_cube_001 = bpy.data.meshes.new('Cube.001')
me_cube_001.from_pydata([(-1.788e-07, 0.0, 0.0), (-1.788e-07, 0.0, 0.015), (-1.788e-07, 1.35, 0.0), (-1.788e-07, 1.35, 0.015), (0.6, 0.0, 0.0), (0.6, 0.0, 0.015), (0.6, 1.35, 0.0), (0.6, 1.35, 0.015)], [], [(0, 1, 3, 2), (2, 3, 7, 6), (6, 7, 5, 4), (4, 5, 1, 0), (2, 6, 4, 0), (7, 3, 1, 5)])
_uv = me_cube_001.uv_layers.new(name='UVMap')
_uv.uv.foreach_set('vector', [0.375, 0.0, 0.625, 0.0, 0.625, 0.25, 0.375, 0.25, 0.375, 0.25, 0.625, 0.25, 0.625, 0.5, 0.375, 0.5, 0.375, 0.5, 0.625, 0.5, 0.625, 0.75, 0.375, 0.75, 0.375, 0.75, 0.625, 0.75, 0.625, 1.0, 0.375, 1.0, 0.125, 0.5, 0.375, 0.5, 0.375, 0.75, 0.125, 0.75, 0.625, 0.5, 0.875, 0.5, 0.875, 0.75, 0.625, 0.75])
me_cube_001.use_remesh_fix_poles = True
me_cube_001.use_remesh_preserve_attributes = False
me_cube_001.update()

# ---- objects
ob_murs = bpy.data.objects.new('Murs', me_cube)
ob_camera = bpy.data.objects.new('Camera', cam_camera)
ob_plafond = bpy.data.objects.new('Plafond', me_plane)
ob_camera_001 = bpy.data.objects.new('Camera.001', cam_camera_001)
ob_camera_002 = bpy.data.objects.new('Camera.002', cam_camera_002)
ob_lumi_re_cellier = bpy.data.objects.new('Lumière cellier', light_light_002)
ob_lumi_re_cuisine = bpy.data.objects.new('Lumière cuisine', light_light_001)
ob_lumi_re_salon = bpy.data.objects.new('Lumière salon', light_light)
ob_vitrine = bpy.data.objects.new('Vitrine', me_cube_002)
ob_frigo = bpy.data.objects.new('Frigo', me_cube_003)
ob_bureau = bpy.data.objects.new('Bureau', me_cube_001)

# ---- transforms, parenting, visibility, modifiers, constraints
ob_murs.location = (1.0, 1.0, 1.0)
ob_murs.lock_rotations_4d = False
ob_murs.empty_display_type = 'ARROWS'
ob_murs.lineart.crease_threshold = 0.0
ob_camera.location = (4.77, 4.2, 1.6)
ob_camera.rotation_euler = (1.484, 0.0, -3.141)
ob_camera.lock_rotations_4d = False
ob_camera.empty_display_type = 'ARROWS'
ob_camera.color = (0.0, 0.0, 0.0, 0.0)
ob_camera.display_type = 'WIRE'
ob_camera.lineart.crease_threshold = 0.0
ob_plafond.location = (6.333, -1.15, -0.793)
ob_camera_001.location = (2.941, 3.315, 1.6)
ob_camera_001.rotation_euler = (1.487, 0.0001437, -4.713)
ob_camera_002.location = (4.769, 0.9838, 1.6)
ob_camera_002.rotation_euler = (1.487, 0.0001437, 6.291)
ob_lumi_re_cellier.location = (2.846, 6.291, 2.4)
ob_lumi_re_cellier.rotation_euler = (0.6503, 0.05522, 1.866)
ob_lumi_re_cellier.lock_rotations_4d = False
ob_lumi_re_cellier.empty_display_type = 'ARROWS'
ob_lumi_re_cellier.color = (0.0, 0.0, 0.0, 0.0)
ob_lumi_re_cellier.lineart.crease_threshold = 0.0
ob_lumi_re_cuisine.location = (5.007, 6.401, 2.4)
ob_lumi_re_cuisine.rotation_euler = (0.6503, 0.05522, 1.866)
ob_lumi_re_cuisine.lock_rotations_4d = False
ob_lumi_re_cuisine.empty_display_type = 'ARROWS'
ob_lumi_re_cuisine.color = (0.0, 0.0, 0.0, 0.0)
ob_lumi_re_cuisine.lineart.crease_threshold = 0.0
ob_lumi_re_salon.location = (4.344, 2.126, 2.4)
ob_lumi_re_salon.rotation_euler = (0.6503, 0.05522, 1.866)
ob_lumi_re_salon.lock_rotations_4d = False
ob_lumi_re_salon.empty_display_type = 'ARROWS'
ob_lumi_re_salon.color = (0.0, 0.0, 0.0, 0.0)
ob_lumi_re_salon.lineart.crease_threshold = 0.0
ob_vitrine.location = (6.793, 2.413, 0.95)
ob_vitrine.scale = (0.35, 0.85, 1.9)
ob_frigo.location = (6.683, 5.131, 1.0)
ob_frigo.scale = (0.65, 0.58, 2.0)
ob_bureau.location = (6.422, 0.4608, 0.725)

# ---- collection membership
col_collection.objects.link(ob_murs)
col_collection.objects.link(ob_camera)
col_collection.objects.link(ob_plafond)
col_collection.objects.link(ob_camera_001)
col_collection.objects.link(ob_camera_002)
col_lampes.objects.link(ob_lumi_re_cellier)
col_lampes.objects.link(ob_lumi_re_cuisine)
col_lampes.objects.link(ob_lumi_re_salon)
col_meubles.objects.link(ob_vitrine)
col_meubles.objects.link(ob_frigo)
col_meubles.objects.link(ob_bureau)

# ---- scene / render settings (as saved in the file)
scene.camera = ob_camera_002
scene.frame_start = 1; scene.frame_end = 250; scene.frame_set(1)
scene.render.engine = 'BLENDER_EEVEE_NEXT'
scene.cycles.use_denoising = False
scene.cycles.samples = 128
scene.cycles.sampling_pattern = 'TABULATED_SOBOL'
scene.cycles.use_adaptive_sampling = False
scene.cycles.use_light_tree = False
scene.view_settings.view_transform = 'Filmic'
bpy.context.view_layer.update()
